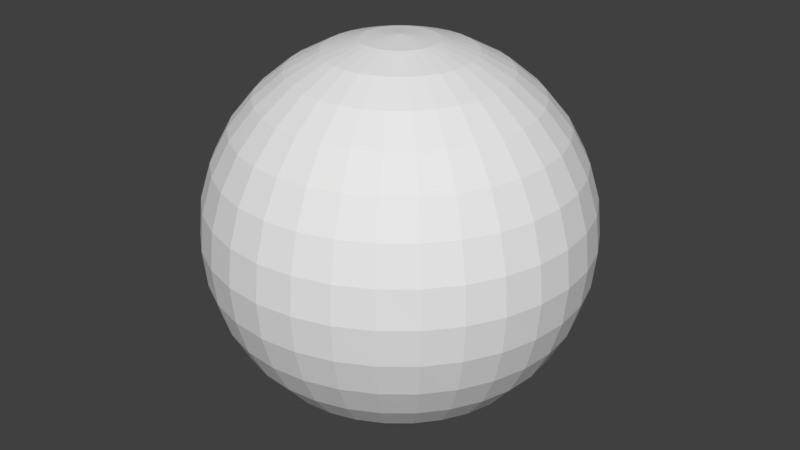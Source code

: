 # Source: sphere.blend  (saved by Blender 2.77.0; exported with 4.5.12 LTS)
import bpy
from mathutils import Matrix  # noqa: F401  (used for matrix-valued properties, if any)

bpy.ops.wm.read_factory_settings(use_empty=True)
scene = bpy.context.scene
scene.name = 'Scene'

# ---- collections
col_collection_1 = bpy.data.collections.new('Collection 1'); scene.collection.children.link(col_collection_1)

# ---- world
world_world = bpy.data.worlds.new('World'); scene.world = world_world
world_world.color = (0.05088, 0.05088, 0.05088)
world_world.use_sun_shadow = False
world_world.sun_shadow_jitter_overblur = 0.0
world_world.cycles.sampling_method = 'MANUAL'

# ---- meshes
me_sphere_002 = bpy.data.meshes.new('Sphere.002')
me_sphere_002.from_pydata([(-0.2848, 0.0, 1.432), (-0.5587, 0.0, 1.349), (-0.8111, 0.0, 1.214), (-1.032, 0.0, 1.032), (-1.214, 0.0, 0.8111), (-1.349, 0.0, 0.5587), (-1.432, 0.0, 0.2848), (-1.46, 0.0, 1.102e-07), (-1.432, 0.0, -0.2848), (-1.349, 0.0, -0.5587), (-1.214, 0.0, -0.8111), (-1.032, 0.0, -1.032), (-0.8111, 0.0, -1.214), (-0.5587, 0.0, -1.349), (-0.2848, 0.0, -1.432), (-0.2794, 0.05557, 1.432), (-0.548, 0.109, 1.349), (-0.7955, 0.1582, 1.214), (-1.013, 0.2014, 1.032), (-1.191, 0.2368, 0.8111), (-1.323, 0.2632, 0.5587), (-1.404, 0.2794, 0.2848), (-1.432, 0.2848, 1.102e-07), (-1.404, 0.2794, -0.2848), (-1.323, 0.2632, -0.5587), (-1.191, 0.2368, -0.8111), (-1.013, 0.2014, -1.032), (-0.7955, 0.1582, -1.214), (-0.548, 0.109, -1.349), (-0.2794, 0.05557, -1.432), (-0.2632, 0.109, 1.432), (-0.5162, 0.2138, 1.349), (-0.7494, 0.3104, 1.214), (-0.9538, 0.3951, 1.032), (-1.122, 0.4646, 0.8111), (-1.246, 0.5162, 0.5587), (-1.323, 0.548, 0.2848), (-1.349, 0.5587, 1.102e-07), (-1.323, 0.548, -0.2848), (-1.246, 0.5162, -0.5587), (-1.122, 0.4646, -0.8111), (-0.9538, 0.3951, -1.032), (-0.7494, 0.3104, -1.214), (-0.5162, 0.2138, -1.349), (-0.2631, 0.109, -1.432), (-0.2368, 0.1582, 1.432), (-0.4646, 0.3104, 1.349), (-0.6744, 0.4506, 1.214), (-0.8584, 0.5736, 1.032), (-1.009, 0.6744, 0.8111), (-1.122, 0.7494, 0.5587), (-1.191, 0.7955, 0.2848), (-1.214, 0.8111, 1.102e-07), (-1.191, 0.7955, -0.2848), (-1.122, 0.7494, -0.5587), (-1.009, 0.6744, -0.8111), (-0.8584, 0.5736, -1.032), (-0.6744, 0.4506, -1.214), (-0.4646, 0.3104, -1.349), (-0.2368, 0.1582, -1.432), (-0.2014, 0.2014, 1.432), (-0.3951, 0.3951, 1.349), (-0.5736, 0.5736, 1.214), (-0.73, 0.73, 1.032), (-0.8584, 0.8584, 0.8111), (-0.9538, 0.9538, 0.5587), (-1.013, 1.013, 0.2848), (-1.032, 1.032, 1.102e-07), (-1.013, 1.013, -0.2848), (-0.9538, 0.9538, -0.5587), (-0.8584, 0.8584, -0.8111), (-0.73, 0.73, -1.032), (-0.5736, 0.5736, -1.214), (-0.3951, 0.3951, -1.349), (-0.2014, 0.2014, -1.432), (-0.1582, 0.2368, 1.432), (-0.3104, 0.4646, 1.349), (-0.4506, 0.6744, 1.214), (-0.5736, 0.8584, 1.032), (-0.6744, 1.009, 0.8111), (-0.7494, 1.122, 0.5587), (-0.7955, 1.191, 0.2848), (-0.8111, 1.214, 1.102e-07), (-0.7955, 1.191, -0.2848), (-0.7494, 1.122, -0.5587), (-0.6744, 1.009, -0.8111), (-0.5736, 0.8584, -1.032), (-0.4506, 0.6744, -1.214), (-0.3104, 0.4646, -1.349), (-0.1582, 0.2368, -1.432), (-0.109, 0.2632, 1.432), (-0.2138, 0.5162, 1.349), (-0.3104, 0.7494, 1.214), (-0.3951, 0.9538, 1.032), (-0.4646, 1.122, 0.8111), (-0.5162, 1.246, 0.5587), (-0.548, 1.323, 0.2848), (-0.5587, 1.349, 1.102e-07), (-0.548, 1.323, -0.2848), (-0.5162, 1.246, -0.5587), (-0.4646, 1.122, -0.8111), (-0.3951, 0.9538, -1.032), (-0.3104, 0.7494, -1.214), (-0.2138, 0.5162, -1.349), (-0.109, 0.2632, -1.432), (-0.05557, 0.2794, 1.432), (-0.109, 0.548, 1.349), (-0.1582, 0.7955, 1.214), (-0.2014, 1.013, 1.032), (-0.2368, 1.191, 0.8111), (-0.2631, 1.323, 0.5587), (-0.2794, 1.404, 0.2848), (-0.2848, 1.432, 1.102e-07), (-0.2794, 1.404, -0.2848), (-0.2631, 1.323, -0.5587), (-0.2368, 1.191, -0.8111), (-0.2014, 1.013, -1.032), (-0.1582, 0.7955, -1.214), (-0.109, 0.548, -1.349), (-0.05557, 0.2794, -1.432), (4.748e-07, 0.2848, 1.432), (4.487e-07, 0.5587, 1.349), (5.754e-07, 0.8111, 1.214), (6.052e-07, 1.032, 1.032), (5.605e-07, 1.214, 0.8111), (5.456e-07, 1.349, 0.5587), (6.052e-07, 1.432, 0.2848), (6.35e-07, 1.46, 1.102e-07), (5.754e-07, 1.432, -0.2848), (5.456e-07, 1.349, -0.5587), (5.605e-07, 1.214, -0.8111), (6.052e-07, 1.032, -1.032), (5.158e-07, 0.8111, -1.214), (4.785e-07, 0.5587, -1.349), (4.711e-07, 0.2848, -1.432), (0.05557, 0.2794, 1.432), (0.109, 0.548, 1.349), (0.1582, 0.7955, 1.214), (0.2014, 1.013, 1.032), (0.2368, 1.191, 0.8111), (0.2632, 1.323, 0.5587), (0.2794, 1.404, 0.2848), (0.2848, 1.432, 1.102e-07), (0.2794, 1.404, -0.2848), (0.2632, 1.323, -0.5587), (0.2368, 1.191, -0.8111), (0.2014, 1.013, -1.032), (0.1582, 0.7955, -1.214), (0.109, 0.548, -1.349), (0.05557, 0.2794, -1.432), (0.109, 0.2632, 1.432), (0.2138, 0.5162, 1.349), (0.3104, 0.7494, 1.214), (0.3951, 0.9538, 1.032), (0.4646, 1.122, 0.8111), (0.5162, 1.246, 0.5587), (0.548, 1.323, 0.2848), (0.5587, 1.349, 1.102e-07), (0.548, 1.323, -0.2848), (0.5162, 1.246, -0.5587), (0.4646, 1.122, -0.8111), (0.3951, 0.9538, -1.032), (0.3104, 0.7494, -1.214), (0.2138, 0.5162, -1.349), (0.109, 0.2632, -1.432), (0.1582, 0.2368, 1.432), (0.3104, 0.4646, 1.349), (0.4506, 0.6744, 1.214), (0.5736, 0.8584, 1.032), (0.6744, 1.009, 0.8111), (0.7494, 1.122, 0.5587), (0.7955, 1.191, 0.2848), (0.8111, 1.214, 1.102e-07), (0.7955, 1.191, -0.2848), (0.7494, 1.122, -0.5587), (0.6744, 1.009, -0.8111), (0.5736, 0.8584, -1.032), (0.4506, 0.6744, -1.214), (0.3104, 0.4646, -1.349), (0.1582, 0.2368, -1.432), (0.2014, 0.2014, 1.432), (0.3951, 0.3951, 1.349), (0.5736, 0.5736, 1.214), (0.73, 0.73, 1.032), (0.8584, 0.8584, 0.8111), (0.9538, 0.9538, 0.5587), (1.013, 1.013, 0.2848), (1.032, 1.032, 1.102e-07), (1.013, 1.013, -0.2848), (0.9538, 0.9538, -0.5587), (0.8584, 0.8584, -0.8111), (0.73, 0.73, -1.032), (0.5736, 0.5736, -1.214), (0.3951, 0.3951, -1.349), (0.2014, 0.2014, -1.432), (0.2368, 0.1582, 1.432), (0.4646, 0.3104, 1.349), (0.6744, 0.4506, 1.214), (0.8584, 0.5736, 1.032), (1.009, 0.6744, 0.8111), (1.122, 0.7494, 0.5587), (1.191, 0.7955, 0.2848), (1.214, 0.8111, 1.102e-07), (1.191, 0.7955, -0.2848), (1.122, 0.7494, -0.5587), (1.009, 0.6744, -0.8111), (0.8584, 0.5736, -1.032), (0.6744, 0.4506, -1.214), (0.4646, 0.3104, -1.349), (0.2368, 0.1582, -1.432), (0.2632, 0.109, 1.432), (0.5162, 0.2138, 1.349), (0.7494, 0.3104, 1.214), (0.9538, 0.3951, 1.032), (1.122, 0.4646, 0.8111), (1.246, 0.5162, 0.5587), (1.323, 0.548, 0.2848), (1.349, 0.5587, 1.102e-07), (1.323, 0.548, -0.2848), (1.246, 0.5162, -0.5587), (1.122, 0.4646, -0.8111), (0.9538, 0.3951, -1.032), (0.7494, 0.3104, -1.214), (0.5162, 0.2138, -1.349), (0.2632, 0.109, -1.432), (0.2794, 0.05557, 1.432), (0.548, 0.109, 1.349), (0.7955, 0.1582, 1.214), (1.013, 0.2014, 1.032), (1.191, 0.2368, 0.8111), (1.323, 0.2632, 0.5587), (1.404, 0.2794, 0.2848), (1.432, 0.2848, 1.102e-07), (1.404, 0.2794, -0.2848), (1.323, 0.2632, -0.5587), (1.191, 0.2368, -0.8111), (1.013, 0.2014, -1.032), (0.7955, 0.1582, -1.214), (0.548, 0.109, -1.349), (0.2794, 0.05557, -1.432), (0.2848, -4.875e-08, 1.432), (0.5587, 1.085e-08, 1.349), (0.8111, -1.158e-07, 1.214), (1.032, -1.456e-07, 1.032), (1.214, -7.11e-08, 0.8111), (1.349, 6.301e-08, 0.5587), (1.432, -8.6e-08, 0.2848), (1.46, -1.754e-07, 1.102e-07), (1.432, 3.321e-08, -0.2848), (1.349, 6.301e-08, -0.5587), (1.214, -7.11e-08, -0.8111), (1.032, -1.456e-07, -1.032), (0.8111, 3.403e-09, -1.214), (0.5587, -4.13e-08, -1.349), (0.2848, -3.012e-08, -1.432), (0.2794, -0.05557, 1.432), (0.548, -0.109, 1.349), (0.7955, -0.1582, 1.214), (1.013, -0.2014, 1.032), (1.191, -0.2368, 0.8111), (1.323, -0.2632, 0.5587), (1.404, -0.2794, 0.2848), (1.432, -0.2848, 1.102e-07), (1.404, -0.2794, -0.2848), (1.323, -0.2632, -0.5587), (1.191, -0.2368, -0.8111), (1.013, -0.2014, -1.032), (0.7955, -0.1582, -1.214), (0.548, -0.109, -1.349), (0.2794, -0.05557, -1.432), (0.2632, -0.109, 1.432), (0.5162, -0.2138, 1.349), (0.7494, -0.3104, 1.214), (0.9538, -0.3951, 1.032), (1.122, -0.4646, 0.8111), (1.246, -0.5162, 0.5587), (1.323, -0.548, 0.2848), (1.349, -0.5587, 1.102e-07), (1.323, -0.548, -0.2848), (1.246, -0.5162, -0.5587), (1.122, -0.4646, -0.8111), (0.9538, -0.3951, -1.032), (0.7494, -0.3104, -1.214), (0.5162, -0.2138, -1.349), (0.2632, -0.109, -1.432), (0.2368, -0.1582, 1.432), (0.4646, -0.3104, 1.349), (0.6744, -0.4506, 1.214), (0.8584, -0.5736, 1.032), (1.009, -0.6744, 0.8111), (1.122, -0.7494, 0.5587), (1.191, -0.7955, 0.2848), (1.214, -0.8111, 1.102e-07), (1.191, -0.7955, -0.2848), (1.122, -0.7494, -0.5587), (1.009, -0.6744, -0.8111), (0.8584, -0.5736, -1.032), (0.6744, -0.4506, -1.214), (0.4646, -0.3104, -1.349), (0.2368, -0.1582, -1.432), (0.2014, -0.2014, 1.432), (0.3951, -0.3951, 1.349), (0.5736, -0.5736, 1.214), (0.73, -0.73, 1.032), (0.8584, -0.8584, 0.8111), (0.9538, -0.9538, 0.5587), (1.013, -1.013, 0.2848), (1.032, -1.032, 1.102e-07), (1.013, -1.013, -0.2848), (0.9538, -0.9538, -0.5587), (0.8584, -0.8584, -0.8111), (0.73, -0.73, -1.032), (0.5736, -0.5736, -1.214), (0.3951, -0.3951, -1.349), (0.2014, -0.2014, -1.432), (0.1582, -0.2368, 1.432), (0.3104, -0.4646, 1.349), (0.4506, -0.6744, 1.214), (0.5736, -0.8584, 1.032), (0.6744, -1.009, 0.8111), (0.7494, -1.122, 0.5587), (0.7955, -1.191, 0.2848), (0.8111, -1.214, 1.102e-07), (0.7955, -1.191, -0.2848), (0.7494, -1.122, -0.5587), (0.6744, -1.009, -0.8111), (0.5736, -0.8584, -1.032), (0.4506, -0.6744, -1.214), (0.3104, -0.4646, -1.349), (0.1582, -0.2368, -1.432), (4.757e-07, 0.0, -1.46), (0.109, -0.2632, 1.432), (0.2138, -0.5162, 1.349), (0.3104, -0.7494, 1.214), (0.3951, -0.9538, 1.032), (0.4646, -1.122, 0.8111), (0.5162, -1.246, 0.5587), (0.548, -1.323, 0.2848), (0.5587, -1.349, 1.102e-07), (0.548, -1.323, -0.2848), (0.5162, -1.246, -0.5587), (0.4646, -1.122, -0.8111), (0.3951, -0.9538, -1.032), (0.3104, -0.7494, -1.214), (0.2138, -0.5162, -1.349), (0.109, -0.2632, -1.432), (0.05557, -0.2794, 1.432), (0.109, -0.548, 1.349), (0.1582, -0.7955, 1.214), (0.2014, -1.013, 1.032), (0.2368, -1.191, 0.8111), (0.2632, -1.323, 0.5587), (0.2794, -1.404, 0.2848), (0.2848, -1.432, 1.102e-07), (0.2794, -1.404, -0.2848), (0.2632, -1.323, -0.5587), (0.2368, -1.191, -0.8111), (0.2014, -1.013, -1.032), (0.1582, -0.7955, -1.214), (0.109, -0.548, -1.349), (0.05557, -0.2794, -1.432), (4.264e-07, -0.2848, 1.432), (4.04e-07, -0.5587, 1.349), (3.072e-07, -0.8111, 1.214), (2.923e-07, -1.032, 1.032), (4.264e-07, -1.214, 0.8111), (3.966e-07, -1.349, 0.5587), (4.264e-07, -1.432, 0.2848), (2.476e-07, -1.46, 1.102e-07), (4.264e-07, -1.432, -0.2848), (3.966e-07, -1.349, -0.5587), (4.264e-07, -1.214, -0.8111), (2.923e-07, -1.032, -1.032), (4.413e-07, -0.8111, -1.214), (3.742e-07, -0.5587, -1.349), (4.189e-07, -0.2848, -1.432), (-0.05557, -0.2794, 1.432), (-0.109, -0.548, 1.349), (-0.1582, -0.7955, 1.214), (-0.2014, -1.013, 1.032), (-0.2368, -1.191, 0.8111), (-0.2631, -1.323, 0.5587), (-0.2794, -1.404, 0.2848), (-0.2848, -1.432, 1.102e-07), (-0.2794, -1.404, -0.2848), (-0.2631, -1.323, -0.5587), (-0.2368, -1.191, -0.8111), (-0.2014, -1.013, -1.032), (-0.1582, -0.7955, -1.214), (-0.109, -0.548, -1.349), (-0.05557, -0.2794, -1.432), (-0.109, -0.2632, 1.432), (-0.2138, -0.5162, 1.349), (-0.3104, -0.7494, 1.214), (-0.3951, -0.9538, 1.032), (-0.4646, -1.122, 0.8111), (-0.5162, -1.246, 0.5587), (-0.548, -1.323, 0.2848), (-0.5587, -1.349, 1.102e-07), (-0.548, -1.323, -0.2848), (-0.5162, -1.246, -0.5587), (-0.4646, -1.122, -0.8111), (-0.3951, -0.9538, -1.032), (-0.3104, -0.7494, -1.214), (-0.2138, -0.5162, -1.349), (-0.109, -0.2632, -1.432), (-0.1582, -0.2368, 1.432), (-0.3104, -0.4646, 1.349), (-0.4506, -0.6744, 1.214), (-0.5736, -0.8584, 1.032), (-0.6744, -1.009, 0.8111), (-0.7494, -1.122, 0.5587), (-0.7955, -1.191, 0.2848), (-0.8111, -1.214, 1.102e-07), (-0.7955, -1.191, -0.2848), (-0.7494, -1.122, -0.5587), (-0.6744, -1.009, -0.8111), (-0.5736, -0.8584, -1.032), (-0.4506, -0.6744, -1.214), (-0.3104, -0.4646, -1.349), (-0.1582, -0.2368, -1.432), (1.393e-07, -3.364e-07, 1.46), (-0.2014, -0.2014, 1.432), (-0.3951, -0.3951, 1.349), (-0.5736, -0.5736, 1.214), (-0.73, -0.73, 1.032), (-0.8584, -0.8584, 0.8111), (-0.9538, -0.9538, 0.5587), (-1.013, -1.013, 0.2848), (-1.032, -1.032, 1.102e-07), (-1.013, -1.013, -0.2848), (-0.9538, -0.9538, -0.5587), (-0.8584, -0.8584, -0.8111), (-0.73, -0.73, -1.032), (-0.5736, -0.5736, -1.214), (-0.3951, -0.3951, -1.349), (-0.2014, -0.2014, -1.432), (-0.2368, -0.1582, 1.432), (-0.4646, -0.3104, 1.349), (-0.6744, -0.4506, 1.214), (-0.8584, -0.5736, 1.032), (-1.009, -0.6744, 0.8111), (-1.122, -0.7494, 0.5587), (-1.191, -0.7955, 0.2848), (-1.214, -0.8111, 1.102e-07), (-1.191, -0.7955, -0.2848), (-1.122, -0.7494, -0.5587), (-1.009, -0.6744, -0.8111), (-0.8584, -0.5736, -1.032), (-0.6744, -0.4506, -1.214), (-0.4646, -0.3104, -1.349), (-0.2368, -0.1582, -1.432), (-0.2632, -0.109, 1.432), (-0.5162, -0.2138, 1.349), (-0.7494, -0.3104, 1.214), (-0.9538, -0.3951, 1.032), (-1.122, -0.4646, 0.8111), (-1.246, -0.5162, 0.5587), (-1.323, -0.548, 0.2848), (-1.349, -0.5587, 1.102e-07), (-1.323, -0.548, -0.2848), (-1.246, -0.5162, -0.5587), (-1.122, -0.4646, -0.8111), (-0.9538, -0.3951, -1.032), (-0.7494, -0.3104, -1.214), (-0.5162, -0.2138, -1.349), (-0.2631, -0.109, -1.432), (-0.2794, -0.05557, 1.432), (-0.548, -0.109, 1.349), (-0.7955, -0.1582, 1.214), (-1.013, -0.2014, 1.032), (-1.191, -0.2368, 0.8111), (-1.323, -0.2631, 0.5587), (-1.404, -0.2794, 0.2848), (-1.432, -0.2848, 1.102e-07), (-1.404, -0.2794, -0.2848), (-1.323, -0.2631, -0.5587), (-1.191, -0.2368, -0.8111), (-1.013, -0.2014, -1.032), (-0.7955, -0.1582, -1.214), (-0.548, -0.109, -1.349), (-0.2794, -0.05557, -1.432)], [], [(4, 19, 18, 3), (12, 27, 26, 11), (5, 20, 19, 4), (13, 28, 27, 12), (6, 21, 20, 5), (14, 29, 28, 13), (7, 22, 21, 6), (0, 15, 421), (330, 29, 14), (8, 23, 22, 7), (1, 16, 15, 0), (9, 24, 23, 8), (2, 17, 16, 1), (10, 25, 24, 9), (3, 18, 17, 2), (11, 26, 25, 10), (18, 33, 32, 17), (26, 41, 40, 25), (19, 34, 33, 18), (27, 42, 41, 26), (20, 35, 34, 19), (28, 43, 42, 27), (21, 36, 35, 20), (29, 44, 43, 28), (22, 37, 36, 21), (15, 30, 421), (330, 44, 29), (23, 38, 37, 22), (16, 31, 30, 15), (24, 39, 38, 23), (17, 32, 31, 16), (25, 40, 39, 24), (37, 52, 51, 36), (30, 45, 421), (330, 59, 44), (38, 53, 52, 37), (31, 46, 45, 30), (39, 54, 53, 38), (32, 47, 46, 31), (40, 55, 54, 39), (33, 48, 47, 32), (41, 56, 55, 40), (34, 49, 48, 33), (42, 57, 56, 41), (35, 50, 49, 34), (43, 58, 57, 42), (36, 51, 50, 35), (44, 59, 58, 43), (56, 71, 70, 55), (49, 64, 63, 48), (57, 72, 71, 56), (50, 65, 64, 49), (58, 73, 72, 57), (51, 66, 65, 50), (59, 74, 73, 58), (52, 67, 66, 51), (45, 60, 421), (330, 74, 59), (53, 68, 67, 52), (46, 61, 60, 45), (54, 69, 68, 53), (47, 62, 61, 46), (55, 70, 69, 54), (48, 63, 62, 47), (60, 75, 421), (330, 89, 74), (68, 83, 82, 67), (61, 76, 75, 60), (69, 84, 83, 68), (62, 77, 76, 61), (70, 85, 84, 69), (63, 78, 77, 62), (71, 86, 85, 70), (64, 79, 78, 63), (72, 87, 86, 71), (65, 80, 79, 64), (73, 88, 87, 72), (66, 81, 80, 65), (74, 89, 88, 73), (67, 82, 81, 66), (79, 94, 93, 78), (87, 102, 101, 86), (80, 95, 94, 79), (88, 103, 102, 87), (81, 96, 95, 80), (89, 104, 103, 88), (82, 97, 96, 81), (75, 90, 421), (330, 104, 89), (83, 98, 97, 82), (76, 91, 90, 75), (84, 99, 98, 83), (77, 92, 91, 76), (85, 100, 99, 84), (78, 93, 92, 77), (86, 101, 100, 85), (98, 113, 112, 97), (91, 106, 105, 90), (99, 114, 113, 98), (92, 107, 106, 91), (100, 115, 114, 99), (93, 108, 107, 92), (101, 116, 115, 100), (94, 109, 108, 93), (102, 117, 116, 101), (95, 110, 109, 94), (103, 118, 117, 102), (96, 111, 110, 95), (104, 119, 118, 103), (97, 112, 111, 96), (90, 105, 421), (330, 119, 104), (117, 132, 131, 116), (110, 125, 124, 109), (118, 133, 132, 117), (111, 126, 125, 110), (119, 134, 133, 118), (112, 127, 126, 111), (105, 120, 421), (330, 134, 119), (113, 128, 127, 112), (106, 121, 120, 105), (114, 129, 128, 113), (107, 122, 121, 106), (115, 130, 129, 114), (108, 123, 122, 107), (116, 131, 130, 115), (109, 124, 123, 108), (129, 144, 143, 128), (122, 137, 136, 121), (130, 145, 144, 129), (123, 138, 137, 122), (131, 146, 145, 130), (124, 139, 138, 123), (132, 147, 146, 131), (125, 140, 139, 124), (133, 148, 147, 132), (126, 141, 140, 125), (134, 149, 148, 133), (127, 142, 141, 126), (120, 135, 421), (330, 149, 134), (128, 143, 142, 127), (121, 136, 135, 120), (148, 163, 162, 147), (141, 156, 155, 140), (149, 164, 163, 148), (142, 157, 156, 141), (135, 150, 421), (330, 164, 149), (143, 158, 157, 142), (136, 151, 150, 135), (144, 159, 158, 143), (137, 152, 151, 136), (145, 160, 159, 144), (138, 153, 152, 137), (146, 161, 160, 145), (139, 154, 153, 138), (147, 162, 161, 146), (140, 155, 154, 139), (152, 167, 166, 151), (160, 175, 174, 159), (153, 168, 167, 152), (161, 176, 175, 160), (154, 169, 168, 153), (162, 177, 176, 161), (155, 170, 169, 154), (163, 178, 177, 162), (156, 171, 170, 155), (164, 179, 178, 163), (157, 172, 171, 156), (150, 165, 421), (330, 179, 164), (158, 173, 172, 157), (151, 166, 165, 150), (159, 174, 173, 158), (171, 186, 185, 170), (179, 194, 193, 178), (172, 187, 186, 171), (165, 180, 421), (330, 194, 179), (173, 188, 187, 172), (166, 181, 180, 165), (174, 189, 188, 173), (167, 182, 181, 166), (175, 190, 189, 174), (168, 183, 182, 167), (176, 191, 190, 175), (169, 184, 183, 168), (177, 192, 191, 176), (170, 185, 184, 169), (178, 193, 192, 177), (190, 205, 204, 189), (183, 198, 197, 182), (191, 206, 205, 190), (184, 199, 198, 183), (192, 207, 206, 191), (185, 200, 199, 184), (193, 208, 207, 192), (186, 201, 200, 185), (194, 209, 208, 193), (187, 202, 201, 186), (180, 195, 421), (330, 209, 194), (188, 203, 202, 187), (181, 196, 195, 180), (189, 204, 203, 188), (182, 197, 196, 181), (209, 224, 223, 208), (202, 217, 216, 201), (195, 210, 421), (330, 224, 209), (203, 218, 217, 202), (196, 211, 210, 195), (204, 219, 218, 203), (197, 212, 211, 196), (205, 220, 219, 204), (198, 213, 212, 197), (206, 221, 220, 205), (199, 214, 213, 198), (207, 222, 221, 206), (200, 215, 214, 199), (208, 223, 222, 207), (201, 216, 215, 200), (213, 228, 227, 212), (221, 236, 235, 220), (214, 229, 228, 213), (222, 237, 236, 221), (215, 230, 229, 214), (223, 238, 237, 222), (216, 231, 230, 215), (224, 239, 238, 223), (217, 232, 231, 216), (210, 225, 421), (330, 239, 224), (218, 233, 232, 217), (211, 226, 225, 210), (219, 234, 233, 218), (212, 227, 226, 211), (220, 235, 234, 219), (232, 247, 246, 231), (225, 240, 421), (330, 254, 239), (233, 248, 247, 232), (226, 241, 240, 225), (234, 249, 248, 233), (227, 242, 241, 226), (235, 250, 249, 234), (228, 243, 242, 227), (236, 251, 250, 235), (229, 244, 243, 228), (237, 252, 251, 236), (230, 245, 244, 229), (238, 253, 252, 237), (231, 246, 245, 230), (239, 254, 253, 238), (251, 266, 265, 250), (244, 259, 258, 243), (252, 267, 266, 251), (245, 260, 259, 244), (253, 268, 267, 252), (246, 261, 260, 245), (254, 269, 268, 253), (247, 262, 261, 246), (240, 255, 421), (330, 269, 254), (248, 263, 262, 247), (241, 256, 255, 240), (249, 264, 263, 248), (242, 257, 256, 241), (250, 265, 264, 249), (243, 258, 257, 242), (330, 284, 269), (263, 278, 277, 262), (256, 271, 270, 255), (264, 279, 278, 263), (257, 272, 271, 256), (265, 280, 279, 264), (258, 273, 272, 257), (266, 281, 280, 265), (259, 274, 273, 258), (267, 282, 281, 266), (260, 275, 274, 259), (268, 283, 282, 267), (261, 276, 275, 260), (269, 284, 283, 268), (262, 277, 276, 261), (255, 270, 421), (282, 297, 296, 281), (275, 290, 289, 274), (283, 298, 297, 282), (276, 291, 290, 275), (284, 299, 298, 283), (277, 292, 291, 276), (270, 285, 421), (330, 299, 284), (278, 293, 292, 277), (271, 286, 285, 270), (279, 294, 293, 278), (272, 287, 286, 271), (280, 295, 294, 279), (273, 288, 287, 272), (281, 296, 295, 280), (274, 289, 288, 273), (286, 301, 300, 285), (294, 309, 308, 293), (287, 302, 301, 286), (295, 310, 309, 294), (288, 303, 302, 287), (296, 311, 310, 295), (289, 304, 303, 288), (297, 312, 311, 296), (290, 305, 304, 289), (298, 313, 312, 297), (291, 306, 305, 290), (299, 314, 313, 298), (292, 307, 306, 291), (285, 300, 421), (330, 314, 299), (293, 308, 307, 292), (305, 320, 319, 304), (313, 328, 327, 312), (306, 321, 320, 305), (314, 329, 328, 313), (307, 322, 321, 306), (300, 315, 421), (330, 329, 314), (308, 323, 322, 307), (301, 316, 315, 300), (309, 324, 323, 308), (302, 317, 316, 301), (310, 325, 324, 309), (303, 318, 317, 302), (311, 326, 325, 310), (304, 319, 318, 303), (312, 327, 326, 311), (324, 340, 339, 323), (317, 333, 332, 316), (325, 341, 340, 324), (318, 334, 333, 317), (326, 342, 341, 325), (319, 335, 334, 318), (327, 343, 342, 326), (320, 336, 335, 319), (328, 344, 343, 327), (321, 337, 336, 320), (329, 345, 344, 328), (322, 338, 337, 321), (315, 331, 421), (330, 345, 329), (323, 339, 338, 322), (316, 332, 331, 315), (344, 359, 358, 343), (337, 352, 351, 336), (345, 360, 359, 344), (338, 353, 352, 337), (331, 346, 421), (330, 360, 345), (339, 354, 353, 338), (332, 347, 346, 331), (340, 355, 354, 339), (333, 348, 347, 332), (341, 356, 355, 340), (334, 349, 348, 333), (342, 357, 356, 341), (335, 350, 349, 334), (343, 358, 357, 342), (336, 351, 350, 335), (348, 363, 362, 347), (356, 371, 370, 355), (349, 364, 363, 348), (357, 372, 371, 356), (350, 365, 364, 349), (358, 373, 372, 357), (351, 366, 365, 350), (359, 374, 373, 358), (352, 367, 366, 351), (360, 375, 374, 359), (353, 368, 367, 352), (346, 361, 421), (330, 375, 360), (354, 369, 368, 353), (347, 362, 361, 346), (355, 370, 369, 354), (367, 382, 381, 366), (375, 390, 389, 374), (368, 383, 382, 367), (361, 376, 421), (330, 390, 375), (369, 384, 383, 368), (362, 377, 376, 361), (370, 385, 384, 369), (363, 378, 377, 362), (371, 386, 385, 370), (364, 379, 378, 363), (372, 387, 386, 371), (365, 380, 379, 364), (373, 388, 387, 372), (366, 381, 380, 365), (374, 389, 388, 373), (386, 401, 400, 385), (379, 394, 393, 378), (387, 402, 401, 386), (380, 395, 394, 379), (388, 403, 402, 387), (381, 396, 395, 380), (389, 404, 403, 388), (382, 397, 396, 381), (390, 405, 404, 389), (383, 398, 397, 382), (376, 391, 421), (330, 405, 390), (384, 399, 398, 383), (377, 392, 391, 376), (385, 400, 399, 384), (378, 393, 392, 377), (405, 420, 419, 404), (398, 413, 412, 397), (391, 406, 421), (330, 420, 405), (399, 414, 413, 398), (392, 407, 406, 391), (400, 415, 414, 399), (393, 408, 407, 392), (401, 416, 415, 400), (394, 409, 408, 393), (402, 417, 416, 401), (395, 410, 409, 394), (403, 418, 417, 402), (396, 411, 410, 395), (404, 419, 418, 403), (397, 412, 411, 396), (417, 433, 432, 416), (410, 426, 425, 409), (418, 434, 433, 417), (411, 427, 426, 410), (419, 435, 434, 418), (412, 428, 427, 411), (420, 436, 435, 419), (413, 429, 428, 412), (406, 422, 421), (330, 436, 420), (414, 430, 429, 413), (407, 423, 422, 406), (415, 431, 430, 414), (408, 424, 423, 407), (416, 432, 431, 415), (409, 425, 424, 408), (422, 437, 421), (330, 451, 436), (430, 445, 444, 429), (423, 438, 437, 422), (431, 446, 445, 430), (424, 439, 438, 423), (432, 447, 446, 431), (425, 440, 439, 424), (433, 448, 447, 432), (426, 441, 440, 425), (434, 449, 448, 433), (427, 442, 441, 426), (435, 450, 449, 434), (428, 443, 442, 427), (436, 451, 450, 435), (429, 444, 443, 428), (441, 456, 455, 440), (449, 464, 463, 448), (442, 457, 456, 441), (450, 465, 464, 449), (443, 458, 457, 442), (451, 466, 465, 450), (444, 459, 458, 443), (437, 452, 421), (330, 466, 451), (445, 460, 459, 444), (438, 453, 452, 437), (446, 461, 460, 445), (439, 454, 453, 438), (447, 462, 461, 446), (440, 455, 454, 439), (448, 463, 462, 447), (460, 475, 474, 459), (453, 468, 467, 452), (461, 476, 475, 460), (454, 469, 468, 453), (462, 477, 476, 461), (455, 470, 469, 454), (463, 478, 477, 462), (456, 471, 470, 455), (464, 479, 478, 463), (457, 472, 471, 456), (465, 480, 479, 464), (458, 473, 472, 457), (466, 481, 480, 465), (459, 474, 473, 458), (452, 467, 421), (330, 481, 466), (479, 12, 11, 478), (472, 5, 4, 471), (480, 13, 12, 479), (473, 6, 5, 472), (481, 14, 13, 480), (474, 7, 6, 473), (467, 0, 421), (330, 14, 481), (475, 8, 7, 474), (468, 1, 0, 467), (476, 9, 8, 475), (469, 2, 1, 468), (477, 10, 9, 476), (470, 3, 2, 469), (478, 11, 10, 477), (471, 4, 3, 470)])
me_sphere_002.use_remesh_preserve_volume = False
me_sphere_002.use_remesh_preserve_attributes = False
me_sphere_002.use_mirror_vertex_groups = False
me_sphere_002.update()

# ---- objects
ob_sphere = bpy.data.objects.new('Sphere', me_sphere_002)

# ---- transforms, parenting, visibility, modifiers, constraints
ob_sphere.location = (8.65, -4.002, 4.998)
ob_sphere.display_type = 'WIRE'
ob_sphere.lineart.crease_threshold = 0.0

# ---- collection membership
col_collection_1.objects.link(ob_sphere)

# ---- scene / render settings (as saved in the file)
scene.frame_start = 1; scene.frame_end = 250; scene.frame_set(1)
scene.render.engine = 'BLENDER_EEVEE_NEXT'
scene.render.resolution_percentage = 50
scene.render.dither_intensity = 0.0
scene.cycles.use_denoising = False
scene.cycles.samples = 128
scene.cycles.sampling_pattern = 'TABULATED_SOBOL'
scene.cycles.light_sampling_threshold = 0.0
scene.cycles.use_adaptive_sampling = False
scene.cycles.use_light_tree = False
scene.cycles.blur_glossy = 0.0
scene.cycles.sample_clamp_indirect = 0.0
scene.view_settings.view_transform = 'Standard'
bpy.context.view_layer.update()

# ---- added for rendering (the .blend has no active camera and no usable light): camera, sun
cam_auto = bpy.data.cameras.new('AutoCamera')
cam_auto.lens = 50.0
cam_auto.sensor_width = 36.0
cam_auto.clip_end = 1000.0
ob_auto_camera = bpy.data.objects.new('AutoCamera', cam_auto)
scene.collection.objects.link(ob_auto_camera)
ob_auto_camera.location = (13.3296, -9.61679, 8.74127)
ob_auto_camera.rotation_euler = (1.09748, -7.21219e-08, 0.694738)
scene.camera = ob_auto_camera
light_auto_sun = bpy.data.lights.new('AutoSun', 'SUN')
light_auto_sun.energy = 3.0
light_auto_sun.angle = 0.0523599
ob_auto_sun = bpy.data.objects.new('AutoSun', light_auto_sun)
scene.collection.objects.link(ob_auto_sun)
ob_auto_sun.rotation_euler = (0.872665, 0.174533, 0.523599)
bpy.context.view_layer.update()
